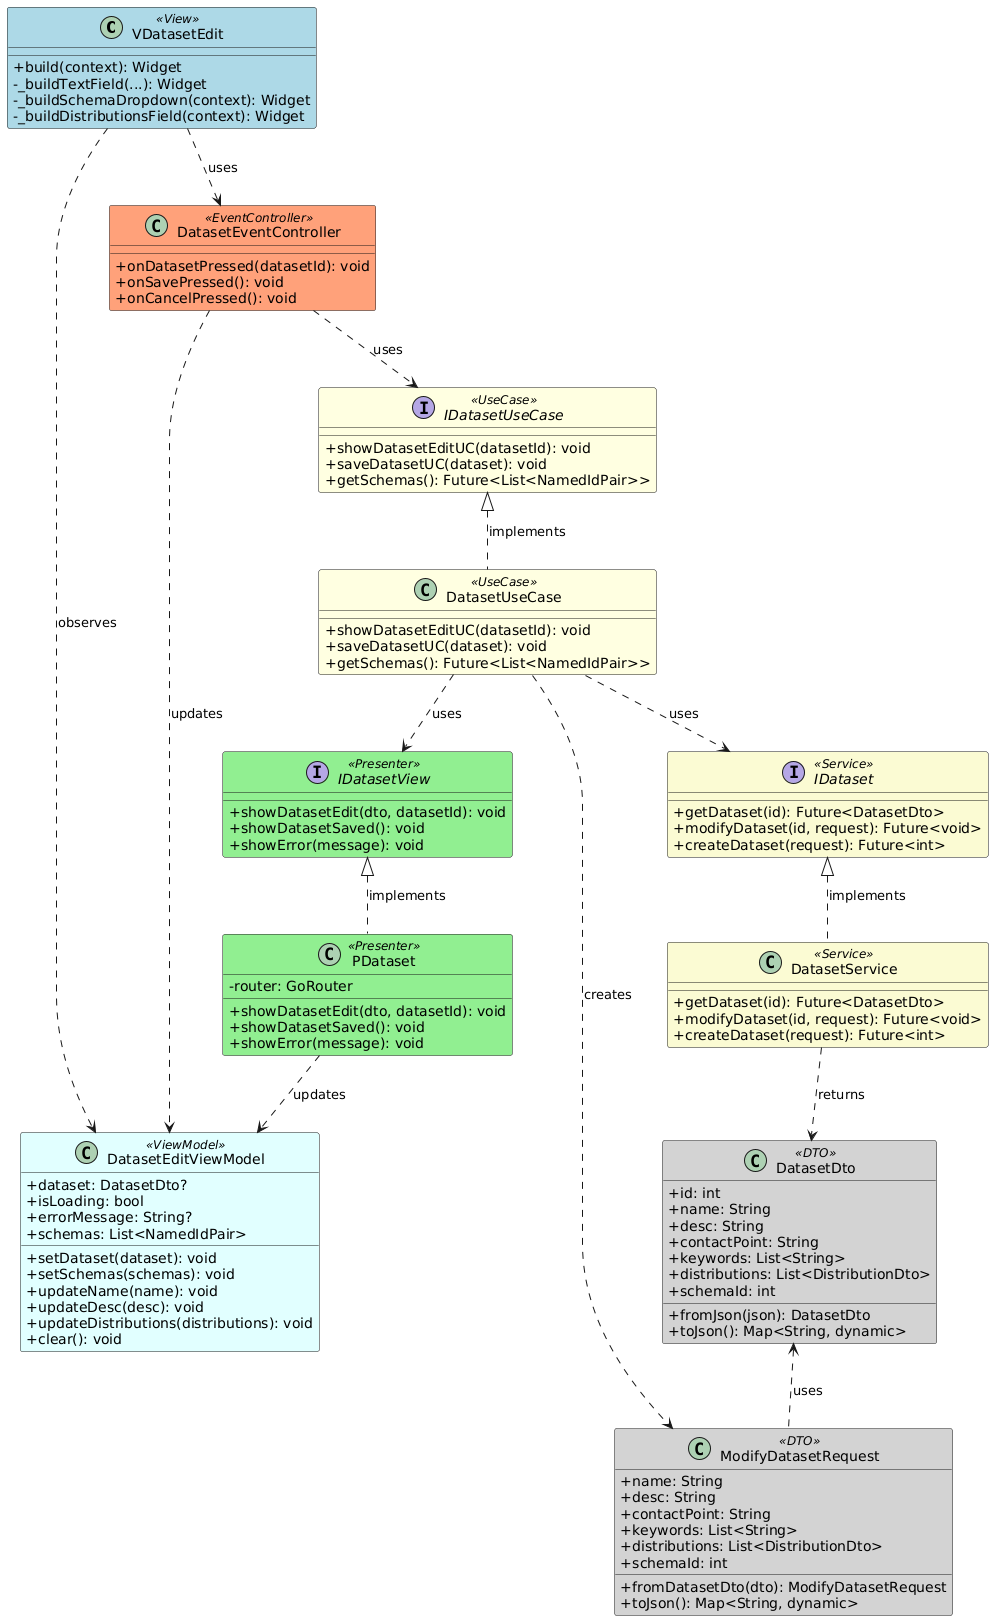

The diagram above was rendered by PlantUML. Its source (embedded in the PNG):
@startuml EditDataset_ClassDiagram

skinparam classAttributeIconSize 0
skinparam class {
    BackgroundColor<<View>> LightBlue
    BackgroundColor<<Presenter>> LightGreen
    BackgroundColor<<ViewModel>> LightCyan
    BackgroundColor<<UseCase>> LightYellow
    BackgroundColor<<EventController>> LightSalmon
    BackgroundColor<<Service>> LightGoldenRodYellow
    BackgroundColor<<DTO>> LightGray
}

together {
    class VDatasetEdit <<View>> {
        + build(context): Widget
        - _buildTextField(...): Widget
        - _buildSchemaDropdown(context): Widget
        - _buildDistributionsField(context): Widget
    }
}

together {
    class DatasetEditViewModel <<ViewModel>> {
        + dataset: DatasetDto?
        + isLoading: bool
        + errorMessage: String?
        + schemas: List<NamedIdPair>
        + setDataset(dataset): void
        + setSchemas(schemas): void
        + updateName(name): void
        + updateDesc(desc): void
        + updateDistributions(distributions): void
        + clear(): void
    }
}

together {
    class DatasetEventController <<EventController>> {
        + onDatasetPressed(datasetId): void
        + onSavePressed(): void
        + onCancelPressed(): void
    }
}

together {
    interface IDatasetUseCase <<UseCase>> {
        + showDatasetEditUC(datasetId): void
        + saveDatasetUC(dataset): void
        + getSchemas(): Future<List<NamedIdPair>>
    }

    class DatasetUseCase <<UseCase>> {
        + showDatasetEditUC(datasetId): void
        + saveDatasetUC(dataset): void
        + getSchemas(): Future<List<NamedIdPair>>
    }
}

together {
    interface IDatasetView <<Presenter>> {
        + showDatasetEdit(dto, datasetId): void
        + showDatasetSaved(): void
        + showError(message): void
    }

    class PDataset <<Presenter>> {
        + showDatasetEdit(dto, datasetId): void
        + showDatasetSaved(): void
        + showError(message): void
        - router: GoRouter
    }
}

together {
    interface IDataset <<Service>> {
        + getDataset(id): Future<DatasetDto>
        + modifyDataset(id, request): Future<void>
        + createDataset(request): Future<int>
    }

    class DatasetService <<Service>> {
        + getDataset(id): Future<DatasetDto>
        + modifyDataset(id, request): Future<void>
        + createDataset(request): Future<int>
    }
}

together {
    class DatasetDto <<DTO>> {
        + id: int
        + name: String
        + desc: String
        + contactPoint: String
        + keywords: List<String>
        + distributions: List<DistributionDto>
        + schemaId: int
        + fromJson(json): DatasetDto
        + toJson(): Map<String, dynamic>
    }

    class ModifyDatasetRequest <<DTO>> {
        + name: String
        + desc: String
        + contactPoint: String
        + keywords: List<String>
        + distributions: List<DistributionDto>
        + schemaId: int
        + fromDatasetDto(dto): ModifyDatasetRequest
        + toJson(): Map<String, dynamic>
    }
}

' Relationships
VDatasetEdit ..> DatasetEditViewModel : observes
VDatasetEdit ..> DatasetEventController : uses

DatasetEventController ..> IDatasetUseCase : uses
DatasetEventController ..> DatasetEditViewModel : updates

IDatasetUseCase <|.. DatasetUseCase : implements
DatasetUseCase ..> IDatasetView : uses
DatasetUseCase ..> IDataset : uses
DatasetUseCase ..> ModifyDatasetRequest : creates

IDatasetView <|.. PDataset : implements
PDataset ..> DatasetEditViewModel : updates

IDataset <|.. DatasetService : implements
DatasetService ..> DatasetDto : returns

DatasetDto <.. ModifyDatasetRequest : uses

@enduml